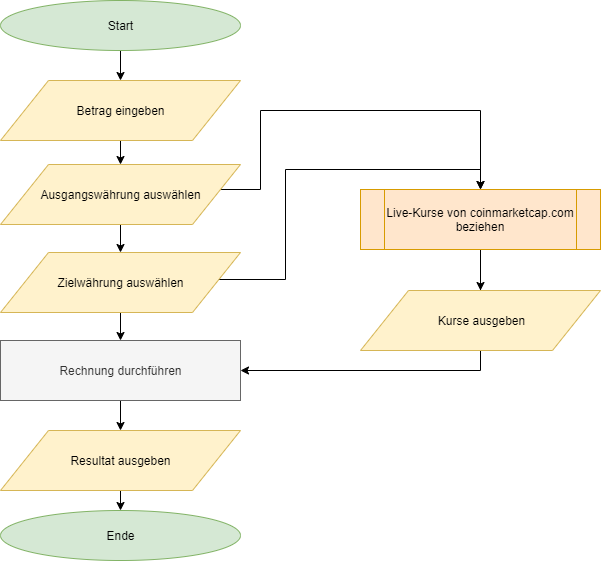

The diagram above was exported from draw.io. Its source (the exported page's mxGraphModel, read from the mxfile embedded in the PNG):
<mxGraphModel dx="1024" dy="485" grid="1" gridSize="10" guides="1" tooltips="1" connect="1" arrows="1" fold="1" page="1" pageScale="1" pageWidth="1169" pageHeight="827" background="#ffffff" math="0" shadow="0">
  <root>
    <mxCell id="0" />
    <mxCell id="1" parent="0" />
    <mxCell id="Pkvh-YzWq8QNG8HU73ok-24" style="edgeStyle=orthogonalEdgeStyle;rounded=0;orthogonalLoop=1;jettySize=auto;html=1;exitX=0.5;exitY=1;exitDx=0;exitDy=0;entryX=0.5;entryY=0;entryDx=0;entryDy=0;" parent="1" source="RYur36kJQ92ts0cWK2WX-57" target="Pkvh-YzWq8QNG8HU73ok-8" edge="1">
      <mxGeometry relative="1" as="geometry" />
    </mxCell>
    <mxCell id="RYur36kJQ92ts0cWK2WX-57" value="Start" style="ellipse;whiteSpace=wrap;html=1;fillColor=#d5e8d4;strokeColor=#82b366;" parent="1" vertex="1">
      <mxGeometry x="360" y="80" width="240" height="50" as="geometry" />
    </mxCell>
    <mxCell id="Pkvh-YzWq8QNG8HU73ok-2" style="edgeStyle=orthogonalEdgeStyle;rounded=0;orthogonalLoop=1;jettySize=auto;html=1;exitX=1;exitY=0.5;exitDx=0;exitDy=0;entryX=0.5;entryY=0;entryDx=0;entryDy=0;" parent="1" source="Pkvh-YzWq8QNG8HU73ok-9" target="Pkvh-YzWq8QNG8HU73ok-1" edge="1">
      <mxGeometry relative="1" as="geometry">
        <mxPoint x="560.3333333333335" y="272.5" as="sourcePoint" />
        <Array as="points">
          <mxPoint x="560" y="269" />
          <mxPoint x="620" y="269" />
          <mxPoint x="620" y="190" />
          <mxPoint x="825" y="190" />
        </Array>
      </mxGeometry>
    </mxCell>
    <mxCell id="Pkvh-YzWq8QNG8HU73ok-4" style="edgeStyle=orthogonalEdgeStyle;rounded=0;orthogonalLoop=1;jettySize=auto;html=1;exitX=1;exitY=0.5;exitDx=0;exitDy=0;entryX=0.5;entryY=0;entryDx=0;entryDy=0;" parent="1" target="Pkvh-YzWq8QNG8HU73ok-1" edge="1">
      <mxGeometry relative="1" as="geometry">
        <mxPoint x="570" y="359" as="sourcePoint" />
      </mxGeometry>
    </mxCell>
    <mxCell id="Pkvh-YzWq8QNG8HU73ok-22" style="edgeStyle=orthogonalEdgeStyle;rounded=0;orthogonalLoop=1;jettySize=auto;html=1;exitX=0.5;exitY=1;exitDx=0;exitDy=0;entryX=0.5;entryY=0;entryDx=0;entryDy=0;" parent="1" source="RYur36kJQ92ts0cWK2WX-67" target="Pkvh-YzWq8QNG8HU73ok-16" edge="1">
      <mxGeometry relative="1" as="geometry" />
    </mxCell>
    <mxCell id="RYur36kJQ92ts0cWK2WX-67" value="Rechnung durchführen" style="rounded=0;whiteSpace=wrap;html=1;fillColor=#f5f5f5;strokeColor=#666666;fontColor=#333333;" parent="1" vertex="1">
      <mxGeometry x="360" y="420" width="240" height="60" as="geometry" />
    </mxCell>
    <mxCell id="RYur36kJQ92ts0cWK2WX-71" value="Ende" style="ellipse;whiteSpace=wrap;html=1;fillColor=#d5e8d4;strokeColor=#82b366;" parent="1" vertex="1">
      <mxGeometry x="360" y="590" width="240" height="50" as="geometry" />
    </mxCell>
    <mxCell id="Pkvh-YzWq8QNG8HU73ok-3" style="edgeStyle=orthogonalEdgeStyle;rounded=0;orthogonalLoop=1;jettySize=auto;html=1;exitX=0.5;exitY=1;exitDx=0;exitDy=0;entryX=1;entryY=0.5;entryDx=0;entryDy=0;" parent="1" source="Pkvh-YzWq8QNG8HU73ok-1" target="RYur36kJQ92ts0cWK2WX-67" edge="1">
      <mxGeometry relative="1" as="geometry" />
    </mxCell>
    <mxCell id="Pkvh-YzWq8QNG8HU73ok-7" style="edgeStyle=orthogonalEdgeStyle;rounded=0;orthogonalLoop=1;jettySize=auto;html=1;exitX=0.5;exitY=1;exitDx=0;exitDy=0;entryX=0.5;entryY=0;entryDx=0;entryDy=0;" parent="1" source="Pkvh-YzWq8QNG8HU73ok-1" target="Pkvh-YzWq8QNG8HU73ok-17" edge="1">
      <mxGeometry relative="1" as="geometry">
        <mxPoint x="825" y="360" as="targetPoint" />
      </mxGeometry>
    </mxCell>
    <mxCell id="Pkvh-YzWq8QNG8HU73ok-1" value="Live-Kurse von coinmarketcap.com beziehen" style="shape=process;whiteSpace=wrap;html=1;backgroundOutline=1;fillColor=#ffe6cc;strokeColor=#d79b00;" parent="1" vertex="1">
      <mxGeometry x="720" y="269" width="240" height="60" as="geometry" />
    </mxCell>
    <mxCell id="Pkvh-YzWq8QNG8HU73ok-18" style="edgeStyle=orthogonalEdgeStyle;rounded=0;orthogonalLoop=1;jettySize=auto;html=1;exitX=0.5;exitY=1;exitDx=0;exitDy=0;entryX=0.5;entryY=0;entryDx=0;entryDy=0;" parent="1" source="Pkvh-YzWq8QNG8HU73ok-8" target="Pkvh-YzWq8QNG8HU73ok-9" edge="1">
      <mxGeometry relative="1" as="geometry" />
    </mxCell>
    <mxCell id="Pkvh-YzWq8QNG8HU73ok-8" value="&lt;span style=&quot;white-space: normal&quot;&gt;Betrag eingeben&lt;/span&gt;" style="shape=parallelogram;perimeter=parallelogramPerimeter;whiteSpace=wrap;html=1;fillColor=#fff2cc;strokeColor=#d6b656;" parent="1" vertex="1">
      <mxGeometry x="360" y="160" width="240" height="60" as="geometry" />
    </mxCell>
    <mxCell id="Pkvh-YzWq8QNG8HU73ok-20" style="edgeStyle=orthogonalEdgeStyle;rounded=0;orthogonalLoop=1;jettySize=auto;html=1;exitX=0.5;exitY=1;exitDx=0;exitDy=0;entryX=0.5;entryY=0;entryDx=0;entryDy=0;" parent="1" source="Pkvh-YzWq8QNG8HU73ok-9" target="Pkvh-YzWq8QNG8HU73ok-12" edge="1">
      <mxGeometry relative="1" as="geometry" />
    </mxCell>
    <mxCell id="Pkvh-YzWq8QNG8HU73ok-9" value="&lt;span style=&quot;white-space: normal&quot;&gt;Ausgangswährung auswählen&lt;/span&gt;" style="shape=parallelogram;perimeter=parallelogramPerimeter;whiteSpace=wrap;html=1;fillColor=#fff2cc;strokeColor=#d6b656;" parent="1" vertex="1">
      <mxGeometry x="360" y="244" width="240" height="60" as="geometry" />
    </mxCell>
    <mxCell id="Pkvh-YzWq8QNG8HU73ok-21" style="edgeStyle=orthogonalEdgeStyle;rounded=0;orthogonalLoop=1;jettySize=auto;html=1;exitX=0.5;exitY=1;exitDx=0;exitDy=0;entryX=0.5;entryY=0;entryDx=0;entryDy=0;" parent="1" source="Pkvh-YzWq8QNG8HU73ok-12" target="RYur36kJQ92ts0cWK2WX-67" edge="1">
      <mxGeometry relative="1" as="geometry" />
    </mxCell>
    <mxCell id="Pkvh-YzWq8QNG8HU73ok-12" value="Zielwährung auswählen" style="shape=parallelogram;perimeter=parallelogramPerimeter;whiteSpace=wrap;html=1;fillColor=#fff2cc;strokeColor=#d6b656;" parent="1" vertex="1">
      <mxGeometry x="360" y="332" width="240" height="60" as="geometry" />
    </mxCell>
    <mxCell id="Pkvh-YzWq8QNG8HU73ok-23" style="edgeStyle=orthogonalEdgeStyle;rounded=0;orthogonalLoop=1;jettySize=auto;html=1;exitX=0.5;exitY=1;exitDx=0;exitDy=0;entryX=0.5;entryY=0;entryDx=0;entryDy=0;" parent="1" source="Pkvh-YzWq8QNG8HU73ok-16" target="RYur36kJQ92ts0cWK2WX-71" edge="1">
      <mxGeometry relative="1" as="geometry" />
    </mxCell>
    <mxCell id="Pkvh-YzWq8QNG8HU73ok-16" value="Resultat ausgeben" style="shape=parallelogram;perimeter=parallelogramPerimeter;whiteSpace=wrap;html=1;fillColor=#fff2cc;strokeColor=#d6b656;" parent="1" vertex="1">
      <mxGeometry x="360" y="510" width="240" height="60" as="geometry" />
    </mxCell>
    <mxCell id="Pkvh-YzWq8QNG8HU73ok-17" value="Kurse ausgeben" style="shape=parallelogram;perimeter=parallelogramPerimeter;whiteSpace=wrap;html=1;fillColor=#fff2cc;strokeColor=#d6b656;" parent="1" vertex="1">
      <mxGeometry x="720" y="370" width="240" height="60" as="geometry" />
    </mxCell>
  </root>
</mxGraphModel>